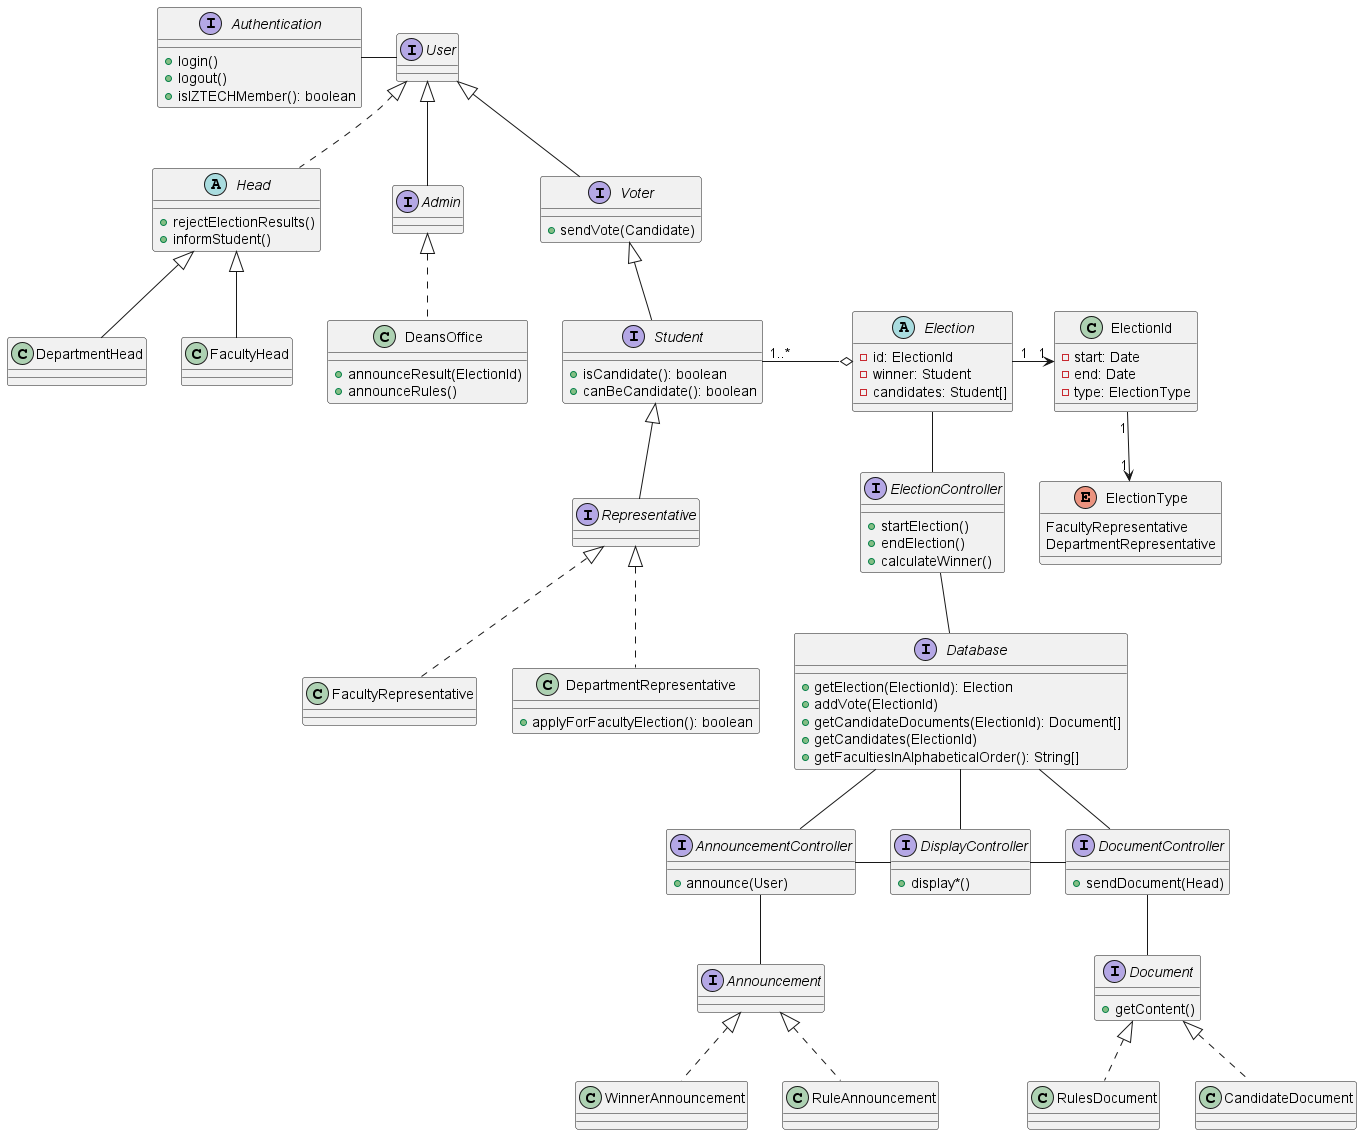

The diagram above was rendered by PlantUML. Its source (embedded in the PNG):
@startuml

interface Authentication {
    +login()
    +logout()
    +isIZTECHMember(): boolean
}

interface Database {
    +getElection(ElectionId): Election
    +addVote(ElectionId)
    +getCandidateDocuments(ElectionId): Document[]
    +getCandidates(ElectionId)
    +getFacultiesInAlphabeticalOrder(): String[]
}

interface Announcement{

}

interface ElectionController {
    + startElection()
    + endElection()
    + calculateWinner()
}
interface DisplayController {
	+ display*()
}
interface AnnouncementController {
	+ announce(User)
}

interface DocumentController {
    +sendDocument(Head)
}


interface Document {
    +getContent()
}

abstract class Head implements User {
    +rejectElectionResults()
    +informStudent()
}

interface User {
}

interface Admin extends User 

interface Student extends Voter {
    +isCandidate(): boolean
    +canBeCandidate(): boolean
}


interface Representative extends Student

class FacultyRepresentative implements Representative

class DepartmentRepresentative implements Representative {
    +applyForFacultyElection(): boolean
}

interface Voter extends User {
    + sendVote(Candidate)
}

class DeansOffice implements Admin {
    + announceResult(ElectionId)
    + announceRules()
}

class DepartmentHead extends Head

class FacultyHead extends Head

class WinnerAnnouncement implements Announcement 

class RuleAnnouncement implements Announcement

class RulesDocument implements Document 

class CandidateDocument implements Document

abstract class Election {
    - id: ElectionId
    - winner: Student
    - candidates: Student[]
}

class ElectionId {
    -start: Date
    -end: Date
    -type: ElectionType
}

enum ElectionType{
    FacultyRepresentative
    DepartmentRepresentative
}

' Relations
Election "1" -right-> "1" ElectionId
ElectionId "1" -down-> "1" ElectionType
Election -- ElectionController
Student"1..*" -right-o Election

AnnouncementController -down- Announcement
DocumentController -- Document
Database -- DocumentController
ElectionController -- Database 
User -left- Authentication
DisplayController -up- Database
AnnouncementController -up- Database
DisplayController -left- AnnouncementController
DisplayController -right- DocumentController

@enduml